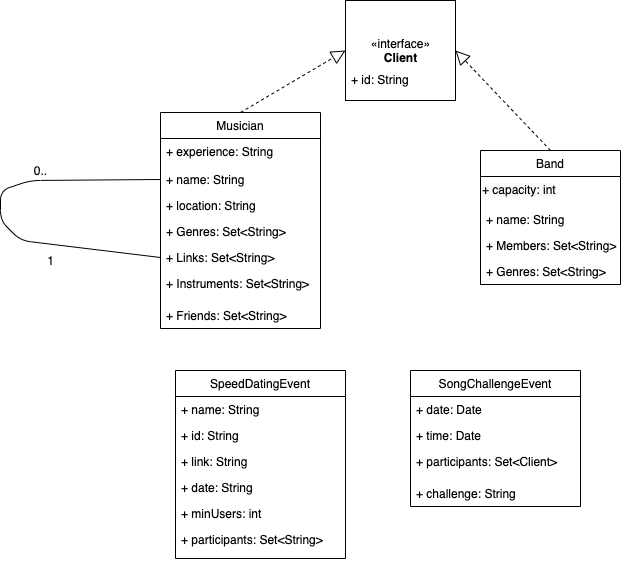

The diagram above was exported from draw.io. Its source (the exported page's mxGraphModel, read from the mxfile embedded in the PNG):
<mxGraphModel dx="826" dy="632" grid="1" gridSize="10" guides="1" tooltips="1" connect="1" arrows="1" fold="1" page="1" pageScale="1" pageWidth="850" pageHeight="1100" math="0" shadow="0">
  <root>
    <mxCell id="0" />
    <mxCell id="1" parent="0" />
    <mxCell id="DnVcojzlXoClrlLu47L7-3" value="Musician" style="swimlane;fontStyle=0;childLayout=stackLayout;horizontal=1;startSize=26;fillColor=none;horizontalStack=0;resizeParent=1;resizeParentMax=0;resizeLast=0;collapsible=1;marginBottom=0;" parent="1" vertex="1">
      <mxGeometry x="240" y="242" width="160" height="216" as="geometry" />
    </mxCell>
    <mxCell id="DnVcojzlXoClrlLu47L7-6" value="+ experience: String&#10;" style="text;strokeColor=none;fillColor=none;align=left;verticalAlign=top;spacingLeft=4;spacingRight=4;overflow=hidden;rotatable=0;points=[[0,0.5],[1,0.5]];portConstraint=eastwest;" parent="DnVcojzlXoClrlLu47L7-3" vertex="1">
      <mxGeometry y="26" width="160" height="28" as="geometry" />
    </mxCell>
    <mxCell id="r4m6akU-jri_5e-GXDHd-2" value="+ name: String" style="text;strokeColor=none;fillColor=none;align=left;verticalAlign=top;spacingLeft=4;spacingRight=4;overflow=hidden;rotatable=0;points=[[0,0.5],[1,0.5]];portConstraint=eastwest;" parent="DnVcojzlXoClrlLu47L7-3" vertex="1">
      <mxGeometry y="54" width="160" height="26" as="geometry" />
    </mxCell>
    <mxCell id="r4m6akU-jri_5e-GXDHd-4" value="+ location: String" style="text;strokeColor=none;fillColor=none;align=left;verticalAlign=top;spacingLeft=4;spacingRight=4;overflow=hidden;rotatable=0;points=[[0,0.5],[1,0.5]];portConstraint=eastwest;" parent="DnVcojzlXoClrlLu47L7-3" vertex="1">
      <mxGeometry y="80" width="160" height="26" as="geometry" />
    </mxCell>
    <mxCell id="r4m6akU-jri_5e-GXDHd-3" value="+ Genres: Set&lt;String&gt;" style="text;strokeColor=none;fillColor=none;align=left;verticalAlign=top;spacingLeft=4;spacingRight=4;overflow=hidden;rotatable=0;points=[[0,0.5],[1,0.5]];portConstraint=eastwest;" parent="DnVcojzlXoClrlLu47L7-3" vertex="1">
      <mxGeometry y="106" width="160" height="26" as="geometry" />
    </mxCell>
    <mxCell id="UW4IbXQVrMeGBKjTlDuh-3" value="+ Links: Set&lt;String&gt;" style="text;strokeColor=none;fillColor=none;align=left;verticalAlign=top;spacingLeft=4;spacingRight=4;overflow=hidden;rotatable=0;points=[[0,0.5],[1,0.5]];portConstraint=eastwest;" parent="DnVcojzlXoClrlLu47L7-3" vertex="1">
      <mxGeometry y="132" width="160" height="26" as="geometry" />
    </mxCell>
    <mxCell id="DnVcojzlXoClrlLu47L7-5" value="+ Instruments: Set&lt;String&gt;" style="text;strokeColor=none;fillColor=none;align=left;verticalAlign=top;spacingLeft=4;spacingRight=4;overflow=hidden;rotatable=0;points=[[0,0.5],[1,0.5]];portConstraint=eastwest;" parent="DnVcojzlXoClrlLu47L7-3" vertex="1">
      <mxGeometry y="158" width="160" height="32" as="geometry" />
    </mxCell>
    <mxCell id="TdLVSgItqm1n5RUYsOvy-3" value="" style="endArrow=none;html=1;exitX=0;exitY=0.5;exitDx=0;exitDy=0;entryX=0;entryY=0.5;entryDx=0;entryDy=0;" parent="DnVcojzlXoClrlLu47L7-3" source="UW4IbXQVrMeGBKjTlDuh-3" edge="1" target="r4m6akU-jri_5e-GXDHd-2">
      <mxGeometry width="50" height="50" relative="1" as="geometry">
        <mxPoint x="-110" y="128" as="sourcePoint" />
        <mxPoint x="-100" y="68" as="targetPoint" />
        <Array as="points">
          <mxPoint x="-140" y="128" />
          <mxPoint x="-160" y="108" />
          <mxPoint x="-160" y="78" />
          <mxPoint x="-130" y="68" />
        </Array>
      </mxGeometry>
    </mxCell>
    <mxCell id="TdLVSgItqm1n5RUYsOvy-2" value="+ Friends: Set&lt;String&gt;" style="text;strokeColor=none;fillColor=none;align=left;verticalAlign=top;spacingLeft=4;spacingRight=4;overflow=hidden;rotatable=0;points=[[0,0.5],[1,0.5]];portConstraint=eastwest;" parent="DnVcojzlXoClrlLu47L7-3" vertex="1">
      <mxGeometry y="190" width="160" height="26" as="geometry" />
    </mxCell>
    <mxCell id="DnVcojzlXoClrlLu47L7-17" value="Band" style="swimlane;fontStyle=0;childLayout=stackLayout;horizontal=1;startSize=26;fillColor=none;horizontalStack=0;resizeParent=1;resizeParentMax=0;resizeLast=0;collapsible=1;marginBottom=0;" parent="1" vertex="1">
      <mxGeometry x="560" y="280" width="140" height="134" as="geometry" />
    </mxCell>
    <mxCell id="8FuKt7RA_AhDCp-_O9jv-1" value="&lt;span style=&quot;color: rgb(0 , 0 , 0) ; font-family: &amp;#34;helvetica&amp;#34; ; font-size: 12px ; font-style: normal ; font-weight: 400 ; letter-spacing: normal ; text-align: left ; text-indent: 0px ; text-transform: none ; word-spacing: 0px ; background-color: rgb(248 , 249 , 250) ; display: inline ; float: none&quot;&gt;+ capacity: int&lt;/span&gt;" style="text;whiteSpace=wrap;html=1;" parent="DnVcojzlXoClrlLu47L7-17" vertex="1">
      <mxGeometry y="26" width="140" height="30" as="geometry" />
    </mxCell>
    <mxCell id="r4m6akU-jri_5e-GXDHd-5" value="+ name: String" style="text;strokeColor=none;fillColor=none;align=left;verticalAlign=top;spacingLeft=4;spacingRight=4;overflow=hidden;rotatable=0;points=[[0,0.5],[1,0.5]];portConstraint=eastwest;" parent="DnVcojzlXoClrlLu47L7-17" vertex="1">
      <mxGeometry y="56" width="140" height="26" as="geometry" />
    </mxCell>
    <mxCell id="UW4IbXQVrMeGBKjTlDuh-2" value="+ Members: Set&lt;String&gt;" style="text;strokeColor=none;fillColor=none;align=left;verticalAlign=top;spacingLeft=4;spacingRight=4;overflow=hidden;rotatable=0;points=[[0,0.5],[1,0.5]];portConstraint=eastwest;" parent="DnVcojzlXoClrlLu47L7-17" vertex="1">
      <mxGeometry y="82" width="140" height="26" as="geometry" />
    </mxCell>
    <mxCell id="r4m6akU-jri_5e-GXDHd-6" value="+ Genres: Set&lt;String&gt;" style="text;strokeColor=none;fillColor=none;align=left;verticalAlign=top;spacingLeft=4;spacingRight=4;overflow=hidden;rotatable=0;points=[[0,0.5],[1,0.5]];portConstraint=eastwest;" parent="DnVcojzlXoClrlLu47L7-17" vertex="1">
      <mxGeometry y="108" width="140" height="26" as="geometry" />
    </mxCell>
    <object label="«interface»&lt;br&gt;&lt;b&gt;Client&lt;/b&gt;" ID="" id="_U4gniRY8CPVT1MkR-iU-1">
      <mxCell style="html=1;" parent="1" vertex="1">
        <mxGeometry x="425" y="130" width="110" height="100" as="geometry" />
      </mxCell>
    </object>
    <mxCell id="_U4gniRY8CPVT1MkR-iU-3" value="" style="endArrow=block;dashed=1;endFill=0;endSize=12;html=1;entryX=0;entryY=0.5;entryDx=0;entryDy=0;exitX=0.5;exitY=0;exitDx=0;exitDy=0;" parent="1" source="DnVcojzlXoClrlLu47L7-3" target="_U4gniRY8CPVT1MkR-iU-1" edge="1">
      <mxGeometry width="160" relative="1" as="geometry">
        <mxPoint x="200" y="170" as="sourcePoint" />
        <mxPoint x="360" y="170" as="targetPoint" />
      </mxGeometry>
    </mxCell>
    <mxCell id="_U4gniRY8CPVT1MkR-iU-4" value="" style="endArrow=block;dashed=1;endFill=0;endSize=12;html=1;entryX=1;entryY=0.5;entryDx=0;entryDy=0;exitX=0.5;exitY=0;exitDx=0;exitDy=0;" parent="1" source="DnVcojzlXoClrlLu47L7-17" target="_U4gniRY8CPVT1MkR-iU-1" edge="1">
      <mxGeometry width="160" relative="1" as="geometry">
        <mxPoint x="460" y="390" as="sourcePoint" />
        <mxPoint x="620" y="390" as="targetPoint" />
      </mxGeometry>
    </mxCell>
    <mxCell id="r4m6akU-jri_5e-GXDHd-1" value="+ id: String" style="text;strokeColor=none;fillColor=none;align=left;verticalAlign=top;spacingLeft=4;spacingRight=4;overflow=hidden;rotatable=0;points=[[0,0.5],[1,0.5]];portConstraint=eastwest;" parent="1" vertex="1">
      <mxGeometry x="425" y="196" width="140" height="34" as="geometry" />
    </mxCell>
    <mxCell id="TdLVSgItqm1n5RUYsOvy-4" value="1" style="text;html=1;align=center;verticalAlign=middle;resizable=0;points=[];autosize=1;" parent="1" vertex="1">
      <mxGeometry x="120" y="380" width="20" height="20" as="geometry" />
    </mxCell>
    <mxCell id="TdLVSgItqm1n5RUYsOvy-5" value="0.." style="text;html=1;align=center;verticalAlign=middle;resizable=0;points=[];autosize=1;" parent="1" vertex="1">
      <mxGeometry x="105" y="290" width="30" height="20" as="geometry" />
    </mxCell>
    <mxCell id="TdLVSgItqm1n5RUYsOvy-6" value="SpeedDatingEvent" style="swimlane;fontStyle=0;childLayout=stackLayout;horizontal=1;startSize=26;fillColor=none;horizontalStack=0;resizeParent=1;resizeParentMax=0;resizeLast=0;collapsible=1;marginBottom=0;" parent="1" vertex="1">
      <mxGeometry x="255" y="500" width="170" height="188" as="geometry" />
    </mxCell>
    <mxCell id="IyZbiqFnQWHxDjz_S78d-3" value="+ name: String" style="text;strokeColor=none;fillColor=none;align=left;verticalAlign=top;spacingLeft=4;spacingRight=4;overflow=hidden;rotatable=0;points=[[0,0.5],[1,0.5]];portConstraint=eastwest;" vertex="1" parent="TdLVSgItqm1n5RUYsOvy-6">
      <mxGeometry y="26" width="170" height="26" as="geometry" />
    </mxCell>
    <mxCell id="IyZbiqFnQWHxDjz_S78d-2" value="+ id: String" style="text;strokeColor=none;fillColor=none;align=left;verticalAlign=top;spacingLeft=4;spacingRight=4;overflow=hidden;rotatable=0;points=[[0,0.5],[1,0.5]];portConstraint=eastwest;" vertex="1" parent="TdLVSgItqm1n5RUYsOvy-6">
      <mxGeometry y="52" width="170" height="26" as="geometry" />
    </mxCell>
    <mxCell id="IyZbiqFnQWHxDjz_S78d-1" value="+ link: String" style="text;strokeColor=none;fillColor=none;align=left;verticalAlign=top;spacingLeft=4;spacingRight=4;overflow=hidden;rotatable=0;points=[[0,0.5],[1,0.5]];portConstraint=eastwest;" vertex="1" parent="TdLVSgItqm1n5RUYsOvy-6">
      <mxGeometry y="78" width="170" height="26" as="geometry" />
    </mxCell>
    <mxCell id="TdLVSgItqm1n5RUYsOvy-8" value="+ date: String" style="text;strokeColor=none;fillColor=none;align=left;verticalAlign=top;spacingLeft=4;spacingRight=4;overflow=hidden;rotatable=0;points=[[0,0.5],[1,0.5]];portConstraint=eastwest;" parent="TdLVSgItqm1n5RUYsOvy-6" vertex="1">
      <mxGeometry y="104" width="170" height="26" as="geometry" />
    </mxCell>
    <mxCell id="TdLVSgItqm1n5RUYsOvy-29" value="+ minUsers: int" style="text;strokeColor=none;fillColor=none;align=left;verticalAlign=top;spacingLeft=4;spacingRight=4;overflow=hidden;rotatable=0;points=[[0,0.5],[1,0.5]];portConstraint=eastwest;" parent="TdLVSgItqm1n5RUYsOvy-6" vertex="1">
      <mxGeometry y="130" width="170" height="26" as="geometry" />
    </mxCell>
    <mxCell id="TdLVSgItqm1n5RUYsOvy-14" value="+ participants: Set&lt;String&gt;" style="text;strokeColor=none;fillColor=none;align=left;verticalAlign=top;spacingLeft=4;spacingRight=4;overflow=hidden;rotatable=0;points=[[0,0.5],[1,0.5]];portConstraint=eastwest;" parent="TdLVSgItqm1n5RUYsOvy-6" vertex="1">
      <mxGeometry y="156" width="170" height="32" as="geometry" />
    </mxCell>
    <mxCell id="TdLVSgItqm1n5RUYsOvy-17" value="SongChallengeEvent" style="swimlane;fontStyle=0;childLayout=stackLayout;horizontal=1;startSize=26;fillColor=none;horizontalStack=0;resizeParent=1;resizeParentMax=0;resizeLast=0;collapsible=1;marginBottom=0;" parent="1" vertex="1">
      <mxGeometry x="490" y="500" width="170" height="136" as="geometry">
        <mxRectangle x="420" y="530" width="150" height="26" as="alternateBounds" />
      </mxGeometry>
    </mxCell>
    <mxCell id="TdLVSgItqm1n5RUYsOvy-18" value="+ date: Date" style="text;strokeColor=none;fillColor=none;align=left;verticalAlign=top;spacingLeft=4;spacingRight=4;overflow=hidden;rotatable=0;points=[[0,0.5],[1,0.5]];portConstraint=eastwest;" parent="TdLVSgItqm1n5RUYsOvy-17" vertex="1">
      <mxGeometry y="26" width="170" height="26" as="geometry" />
    </mxCell>
    <mxCell id="TdLVSgItqm1n5RUYsOvy-19" value="+ time: Date" style="text;strokeColor=none;fillColor=none;align=left;verticalAlign=top;spacingLeft=4;spacingRight=4;overflow=hidden;rotatable=0;points=[[0,0.5],[1,0.5]];portConstraint=eastwest;" parent="TdLVSgItqm1n5RUYsOvy-17" vertex="1">
      <mxGeometry y="52" width="170" height="26" as="geometry" />
    </mxCell>
    <mxCell id="TdLVSgItqm1n5RUYsOvy-20" value="+ participants: Set&lt;Client&gt;" style="text;strokeColor=none;fillColor=none;align=left;verticalAlign=top;spacingLeft=4;spacingRight=4;overflow=hidden;rotatable=0;points=[[0,0.5],[1,0.5]];portConstraint=eastwest;" parent="TdLVSgItqm1n5RUYsOvy-17" vertex="1">
      <mxGeometry y="78" width="170" height="32" as="geometry" />
    </mxCell>
    <mxCell id="TdLVSgItqm1n5RUYsOvy-25" value="+ challenge: String" style="text;strokeColor=none;fillColor=none;align=left;verticalAlign=top;spacingLeft=4;spacingRight=4;overflow=hidden;rotatable=0;points=[[0,0.5],[1,0.5]];portConstraint=eastwest;" parent="TdLVSgItqm1n5RUYsOvy-17" vertex="1">
      <mxGeometry y="110" width="170" height="26" as="geometry" />
    </mxCell>
  </root>
</mxGraphModel>